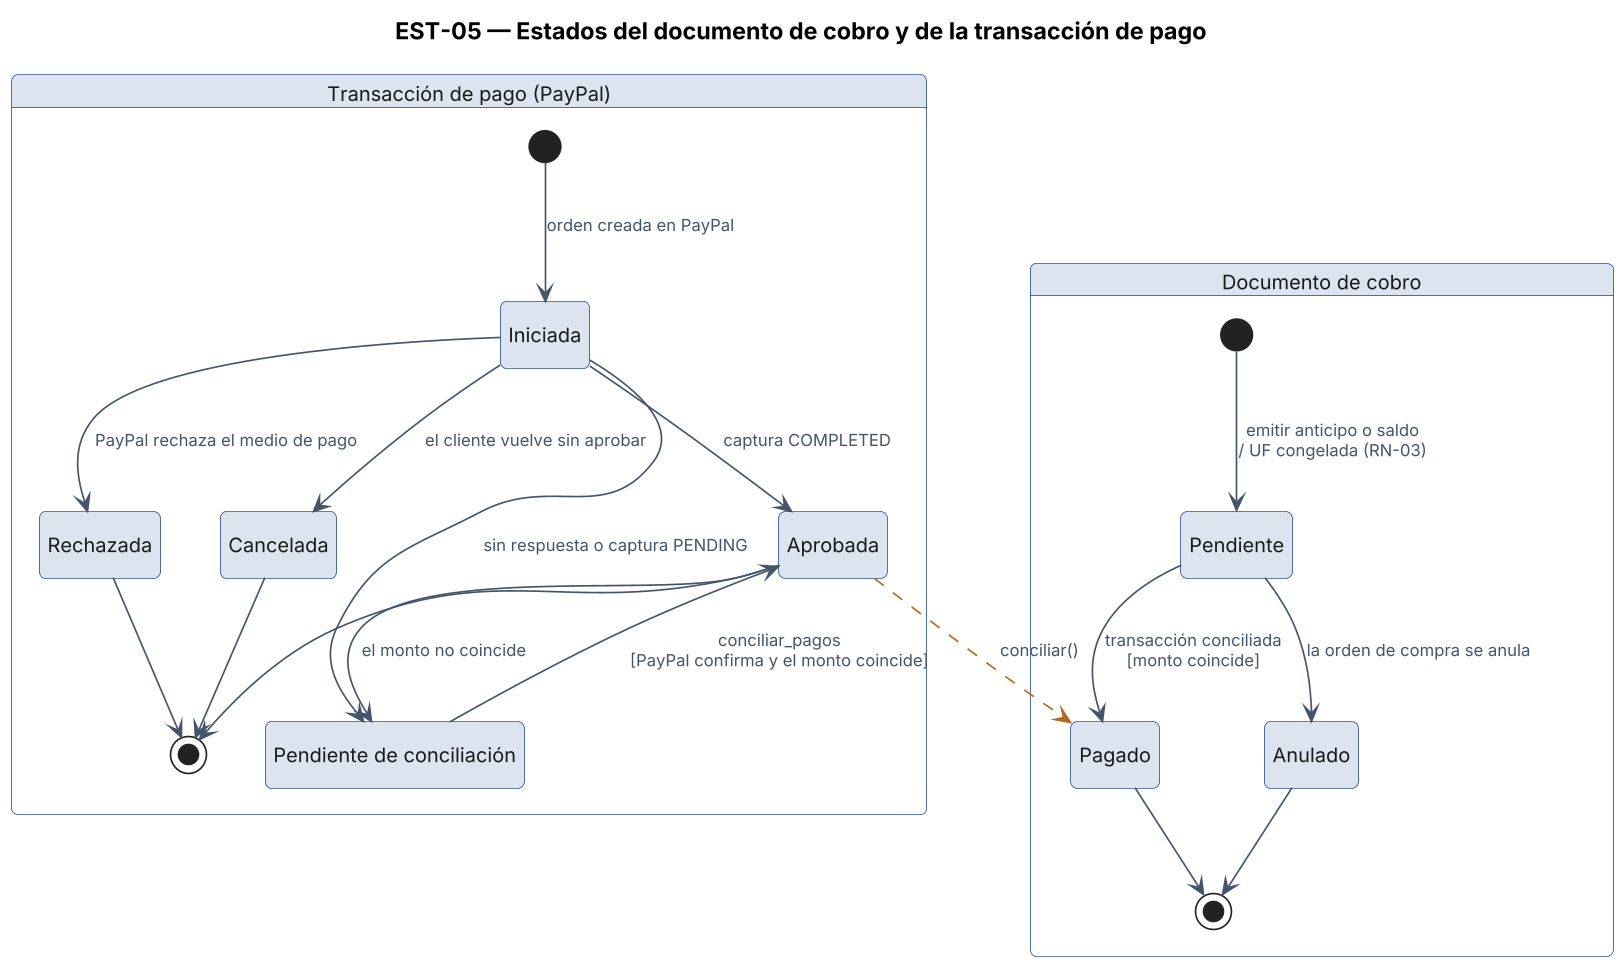

The diagram above was rendered by PlantUML. Its source (embedded in the PNG):
@startuml EST-05_Pago
title EST-05 — Estados del documento de cobro y de la transacción de pago
!include _skin_arq.txt
hide empty description

state "Documento de cobro" as DC {
  state "Pendiente" as dpend
  state "Pagado" as dpag
  state "Anulado" as danu
  [*] --> dpend : emitir anticipo o saldo\n/ UF congelada (RN-03)
  dpend --> dpag : transacción conciliada\n[monto coincide]
  dpend --> danu : la orden de compra se anula
  dpag --> [*]
  danu --> [*]
}

state "Transacción de pago (PayPal)" as TP {
  state "Iniciada" as ini
  state "Aprobada" as apr
  state "Pendiente de conciliación" as pc
  state "Rechazada" as rec
  state "Cancelada" as can
  [*] --> ini : orden creada en PayPal
  ini --> can : el cliente vuelve sin aprobar
  ini --> rec : PayPal rechaza el medio de pago
  ini --> pc : sin respuesta o captura PENDING
  ini --> apr : captura COMPLETED
  apr --> pc : el monto no coincide
  pc --> apr : conciliar_pagos\n[PayPal confirma y el monto coincide]
  apr --> [*]
  rec --> [*]
  can --> [*]
}
apr -[#B5651D,dashed]-> dpag : conciliar()
@enduml